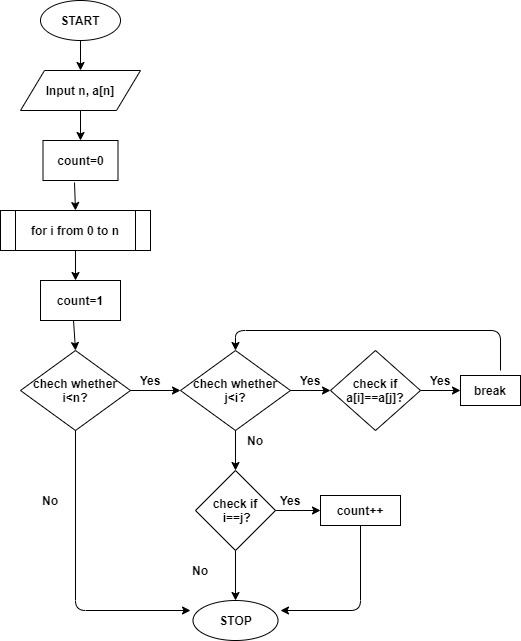

The diagram above was exported from draw.io. Its source (the exported page's mxGraphModel, read from the mxfile embedded in the PNG):
<mxGraphModel dx="868" dy="450" grid="1" gridSize="10" guides="1" tooltips="1" connect="1" arrows="1" fold="1" page="1" pageScale="1" pageWidth="827" pageHeight="1169" math="0" shadow="0">
  <root>
    <mxCell id="0" />
    <mxCell id="1" parent="0" />
    <mxCell id="VymFin7MeCLHXAdHWscV-1" value="&lt;b&gt;START&lt;/b&gt;" style="ellipse;whiteSpace=wrap;html=1;" vertex="1" parent="1">
      <mxGeometry x="300" y="50" width="80" height="40" as="geometry" />
    </mxCell>
    <mxCell id="VymFin7MeCLHXAdHWscV-2" value="&lt;b&gt;Input n, a[n]&lt;/b&gt;" style="shape=parallelogram;perimeter=parallelogramPerimeter;whiteSpace=wrap;html=1;" vertex="1" parent="1">
      <mxGeometry x="280" y="120" width="120" height="40" as="geometry" />
    </mxCell>
    <mxCell id="VymFin7MeCLHXAdHWscV-3" value="&lt;b&gt;count=0&lt;/b&gt;" style="rounded=0;whiteSpace=wrap;html=1;" vertex="1" parent="1">
      <mxGeometry x="302.5" y="190" width="75" height="40" as="geometry" />
    </mxCell>
    <mxCell id="VymFin7MeCLHXAdHWscV-4" value="&lt;b&gt;for i from 0 to n&lt;/b&gt;" style="shape=process;whiteSpace=wrap;html=1;backgroundOutline=1;" vertex="1" parent="1">
      <mxGeometry x="260" y="260" width="150" height="40" as="geometry" />
    </mxCell>
    <mxCell id="VymFin7MeCLHXAdHWscV-5" value="" style="endArrow=classic;html=1;exitX=0.5;exitY=1;exitDx=0;exitDy=0;entryX=0.5;entryY=0;entryDx=0;entryDy=0;" edge="1" parent="1" source="VymFin7MeCLHXAdHWscV-1" target="VymFin7MeCLHXAdHWscV-2">
      <mxGeometry width="50" height="50" relative="1" as="geometry">
        <mxPoint x="390" y="260" as="sourcePoint" />
        <mxPoint x="440" y="210" as="targetPoint" />
      </mxGeometry>
    </mxCell>
    <mxCell id="VymFin7MeCLHXAdHWscV-6" value="" style="endArrow=classic;html=1;exitX=0.5;exitY=1;exitDx=0;exitDy=0;entryX=0.5;entryY=0;entryDx=0;entryDy=0;" edge="1" parent="1" source="VymFin7MeCLHXAdHWscV-2" target="VymFin7MeCLHXAdHWscV-3">
      <mxGeometry width="50" height="50" relative="1" as="geometry">
        <mxPoint x="390" y="260" as="sourcePoint" />
        <mxPoint x="440" y="210" as="targetPoint" />
      </mxGeometry>
    </mxCell>
    <mxCell id="VymFin7MeCLHXAdHWscV-7" value="" style="endArrow=classic;html=1;exitX=0.42;exitY=1.05;exitDx=0;exitDy=0;exitPerimeter=0;entryX=0.5;entryY=0;entryDx=0;entryDy=0;" edge="1" parent="1" source="VymFin7MeCLHXAdHWscV-3" target="VymFin7MeCLHXAdHWscV-4">
      <mxGeometry width="50" height="50" relative="1" as="geometry">
        <mxPoint x="390" y="260" as="sourcePoint" />
        <mxPoint x="440" y="210" as="targetPoint" />
      </mxGeometry>
    </mxCell>
    <mxCell id="VymFin7MeCLHXAdHWscV-9" value="" style="endArrow=classic;html=1;exitX=0.5;exitY=1;exitDx=0;exitDy=0;" edge="1" parent="1" source="VymFin7MeCLHXAdHWscV-4">
      <mxGeometry width="50" height="50" relative="1" as="geometry">
        <mxPoint x="390" y="460" as="sourcePoint" />
        <mxPoint x="335" y="330" as="targetPoint" />
      </mxGeometry>
    </mxCell>
    <mxCell id="VymFin7MeCLHXAdHWscV-10" value="&lt;b&gt;count=1&lt;/b&gt;" style="rounded=0;whiteSpace=wrap;html=1;" vertex="1" parent="1">
      <mxGeometry x="300" y="330" width="80" height="40" as="geometry" />
    </mxCell>
    <mxCell id="VymFin7MeCLHXAdHWscV-11" value="&lt;b&gt;chech whether i&amp;lt;n?&lt;/b&gt;" style="rhombus;whiteSpace=wrap;html=1;" vertex="1" parent="1">
      <mxGeometry x="280" y="400" width="110" height="80" as="geometry" />
    </mxCell>
    <mxCell id="VymFin7MeCLHXAdHWscV-12" value="&lt;b&gt;chech whether j&amp;lt;i?&lt;/b&gt;" style="rhombus;whiteSpace=wrap;html=1;" vertex="1" parent="1">
      <mxGeometry x="440" y="400" width="110" height="80" as="geometry" />
    </mxCell>
    <mxCell id="VymFin7MeCLHXAdHWscV-13" value="" style="endArrow=classic;html=1;exitX=0.413;exitY=1;exitDx=0;exitDy=0;exitPerimeter=0;entryX=0.5;entryY=0;entryDx=0;entryDy=0;" edge="1" parent="1" source="VymFin7MeCLHXAdHWscV-10" target="VymFin7MeCLHXAdHWscV-11">
      <mxGeometry width="50" height="50" relative="1" as="geometry">
        <mxPoint x="390" y="460" as="sourcePoint" />
        <mxPoint x="440" y="410" as="targetPoint" />
      </mxGeometry>
    </mxCell>
    <mxCell id="VymFin7MeCLHXAdHWscV-14" value="" style="endArrow=classic;html=1;exitX=1;exitY=0.5;exitDx=0;exitDy=0;entryX=0;entryY=0.5;entryDx=0;entryDy=0;" edge="1" parent="1" source="VymFin7MeCLHXAdHWscV-11" target="VymFin7MeCLHXAdHWscV-12">
      <mxGeometry width="50" height="50" relative="1" as="geometry">
        <mxPoint x="390" y="460" as="sourcePoint" />
        <mxPoint x="440" y="410" as="targetPoint" />
      </mxGeometry>
    </mxCell>
    <mxCell id="VymFin7MeCLHXAdHWscV-15" value="&lt;b&gt;Yes&lt;/b&gt;" style="text;html=1;strokeColor=none;fillColor=none;align=center;verticalAlign=middle;whiteSpace=wrap;rounded=0;" vertex="1" parent="1">
      <mxGeometry x="390" y="420" width="40" height="20" as="geometry" />
    </mxCell>
    <mxCell id="VymFin7MeCLHXAdHWscV-16" value="&lt;b&gt;check if a[i]==a[j]?&lt;/b&gt;" style="rhombus;whiteSpace=wrap;html=1;" vertex="1" parent="1">
      <mxGeometry x="590" y="400" width="90" height="80" as="geometry" />
    </mxCell>
    <mxCell id="VymFin7MeCLHXAdHWscV-17" value="" style="endArrow=classic;html=1;exitX=1;exitY=0.5;exitDx=0;exitDy=0;entryX=0;entryY=0.5;entryDx=0;entryDy=0;" edge="1" parent="1" source="VymFin7MeCLHXAdHWscV-12" target="VymFin7MeCLHXAdHWscV-16">
      <mxGeometry width="50" height="50" relative="1" as="geometry">
        <mxPoint x="390" y="460" as="sourcePoint" />
        <mxPoint x="440" y="410" as="targetPoint" />
      </mxGeometry>
    </mxCell>
    <mxCell id="VymFin7MeCLHXAdHWscV-18" value="&lt;b&gt;Yes&lt;/b&gt;" style="text;html=1;strokeColor=none;fillColor=none;align=center;verticalAlign=middle;whiteSpace=wrap;rounded=0;" vertex="1" parent="1">
      <mxGeometry x="550" y="420" width="40" height="20" as="geometry" />
    </mxCell>
    <mxCell id="VymFin7MeCLHXAdHWscV-19" value="&lt;b&gt;break&lt;/b&gt;" style="rounded=0;whiteSpace=wrap;html=1;" vertex="1" parent="1">
      <mxGeometry x="720" y="425" width="60" height="30" as="geometry" />
    </mxCell>
    <mxCell id="VymFin7MeCLHXAdHWscV-21" value="" style="endArrow=classic;html=1;exitX=1;exitY=0.5;exitDx=0;exitDy=0;entryX=0;entryY=0.5;entryDx=0;entryDy=0;" edge="1" parent="1" source="VymFin7MeCLHXAdHWscV-16" target="VymFin7MeCLHXAdHWscV-19">
      <mxGeometry width="50" height="50" relative="1" as="geometry">
        <mxPoint x="390" y="460" as="sourcePoint" />
        <mxPoint x="440" y="410" as="targetPoint" />
      </mxGeometry>
    </mxCell>
    <mxCell id="VymFin7MeCLHXAdHWscV-22" value="&lt;b&gt;Yes&lt;/b&gt;" style="text;html=1;strokeColor=none;fillColor=none;align=center;verticalAlign=middle;whiteSpace=wrap;rounded=0;" vertex="1" parent="1">
      <mxGeometry x="680" y="420" width="40" height="20" as="geometry" />
    </mxCell>
    <mxCell id="VymFin7MeCLHXAdHWscV-23" value="" style="endArrow=classic;html=1;entryX=0.5;entryY=0;entryDx=0;entryDy=0;" edge="1" parent="1" target="VymFin7MeCLHXAdHWscV-12">
      <mxGeometry width="50" height="50" relative="1" as="geometry">
        <mxPoint x="760" y="420" as="sourcePoint" />
        <mxPoint x="440" y="410" as="targetPoint" />
        <Array as="points">
          <mxPoint x="760" y="380" />
          <mxPoint x="495" y="380" />
        </Array>
      </mxGeometry>
    </mxCell>
    <mxCell id="VymFin7MeCLHXAdHWscV-24" value="&lt;b&gt;check if&lt;br&gt;&amp;nbsp;i==j?&lt;/b&gt;" style="rhombus;whiteSpace=wrap;html=1;" vertex="1" parent="1">
      <mxGeometry x="455" y="520" width="80" height="80" as="geometry" />
    </mxCell>
    <mxCell id="VymFin7MeCLHXAdHWscV-25" value="" style="endArrow=classic;html=1;exitX=0.5;exitY=1;exitDx=0;exitDy=0;entryX=0.5;entryY=0;entryDx=0;entryDy=0;" edge="1" parent="1" source="VymFin7MeCLHXAdHWscV-12" target="VymFin7MeCLHXAdHWscV-24">
      <mxGeometry width="50" height="50" relative="1" as="geometry">
        <mxPoint x="390" y="460" as="sourcePoint" />
        <mxPoint x="440" y="410" as="targetPoint" />
      </mxGeometry>
    </mxCell>
    <mxCell id="VymFin7MeCLHXAdHWscV-26" value="&lt;b&gt;No&lt;/b&gt;" style="text;html=1;strokeColor=none;fillColor=none;align=center;verticalAlign=middle;whiteSpace=wrap;rounded=0;" vertex="1" parent="1">
      <mxGeometry x="495" y="480" width="40" height="20" as="geometry" />
    </mxCell>
    <mxCell id="VymFin7MeCLHXAdHWscV-27" value="&lt;b&gt;count++&lt;/b&gt;" style="rounded=0;whiteSpace=wrap;html=1;" vertex="1" parent="1">
      <mxGeometry x="580" y="545" width="80" height="30" as="geometry" />
    </mxCell>
    <mxCell id="VymFin7MeCLHXAdHWscV-30" value="" style="endArrow=classic;html=1;exitX=1;exitY=0.5;exitDx=0;exitDy=0;entryX=0;entryY=0.5;entryDx=0;entryDy=0;" edge="1" parent="1" source="VymFin7MeCLHXAdHWscV-24" target="VymFin7MeCLHXAdHWscV-27">
      <mxGeometry width="50" height="50" relative="1" as="geometry">
        <mxPoint x="390" y="660" as="sourcePoint" />
        <mxPoint x="440" y="610" as="targetPoint" />
      </mxGeometry>
    </mxCell>
    <mxCell id="VymFin7MeCLHXAdHWscV-31" value="&lt;b&gt;Yes&lt;/b&gt;" style="text;html=1;strokeColor=none;fillColor=none;align=center;verticalAlign=middle;whiteSpace=wrap;rounded=0;" vertex="1" parent="1">
      <mxGeometry x="530" y="540" width="40" height="20" as="geometry" />
    </mxCell>
    <mxCell id="VymFin7MeCLHXAdHWscV-32" value="" style="endArrow=classic;html=1;exitX=0.5;exitY=1;exitDx=0;exitDy=0;entryX=0.5;entryY=0;entryDx=0;entryDy=0;" edge="1" parent="1" source="VymFin7MeCLHXAdHWscV-24" target="VymFin7MeCLHXAdHWscV-37">
      <mxGeometry width="50" height="50" relative="1" as="geometry">
        <mxPoint x="390" y="560" as="sourcePoint" />
        <mxPoint x="440" y="510" as="targetPoint" />
        <Array as="points" />
      </mxGeometry>
    </mxCell>
    <mxCell id="VymFin7MeCLHXAdHWscV-33" value="&lt;b&gt;No&lt;/b&gt;" style="text;html=1;strokeColor=none;fillColor=none;align=center;verticalAlign=middle;whiteSpace=wrap;rounded=0;" vertex="1" parent="1">
      <mxGeometry x="440" y="610" width="40" height="20" as="geometry" />
    </mxCell>
    <mxCell id="VymFin7MeCLHXAdHWscV-36" value="&lt;b&gt;No&lt;/b&gt;" style="text;html=1;strokeColor=none;fillColor=none;align=center;verticalAlign=middle;whiteSpace=wrap;rounded=0;" vertex="1" parent="1">
      <mxGeometry x="290" y="540" width="40" height="20" as="geometry" />
    </mxCell>
    <mxCell id="VymFin7MeCLHXAdHWscV-37" value="&lt;b&gt;STOP&lt;/b&gt;" style="ellipse;whiteSpace=wrap;html=1;" vertex="1" parent="1">
      <mxGeometry x="452.5" y="650" width="85" height="40" as="geometry" />
    </mxCell>
    <mxCell id="VymFin7MeCLHXAdHWscV-38" value="" style="endArrow=classic;html=1;exitX=0.5;exitY=1;exitDx=0;exitDy=0;" edge="1" parent="1" source="VymFin7MeCLHXAdHWscV-27">
      <mxGeometry width="50" height="50" relative="1" as="geometry">
        <mxPoint x="390" y="560" as="sourcePoint" />
        <mxPoint x="540" y="660" as="targetPoint" />
        <Array as="points">
          <mxPoint x="620" y="660" />
        </Array>
      </mxGeometry>
    </mxCell>
    <mxCell id="VymFin7MeCLHXAdHWscV-39" value="" style="endArrow=classic;html=1;exitX=0.5;exitY=1;exitDx=0;exitDy=0;" edge="1" parent="1" source="VymFin7MeCLHXAdHWscV-11">
      <mxGeometry width="50" height="50" relative="1" as="geometry">
        <mxPoint x="390" y="560" as="sourcePoint" />
        <mxPoint x="450" y="660" as="targetPoint" />
        <Array as="points">
          <mxPoint x="335" y="660" />
        </Array>
      </mxGeometry>
    </mxCell>
  </root>
</mxGraphModel>